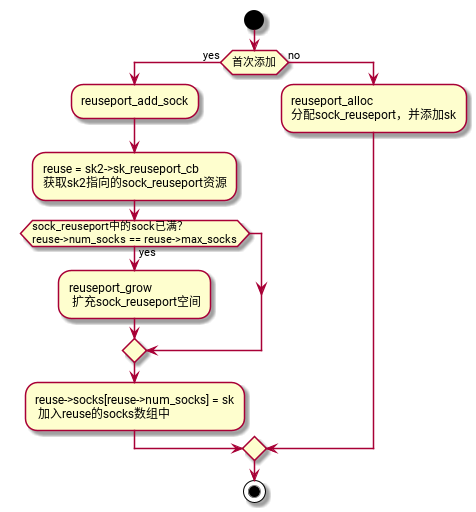

The diagram above was rendered by PlantUML. Its source (embedded in the PNG):
@startuml
start

if (首次添加) then (yes)
  :reuseport_add_sock;
  :reuse = sk2->sk_reuseport_cb
  获取sk2指向的sock_reuseport资源;
  if (sock_reuseport中的sock已满？
reuse->num_socks == reuse->max_socks) then (yes)
    :reuseport_grow
     扩充sock_reuseport空间;
  endif
  :reuse->socks[reuse->num_socks] = sk
   加入reuse的socks数组中;
else (no)
  :reuseport_alloc
  分配sock_reuseport，并添加sk;
endif

stop
@enduml